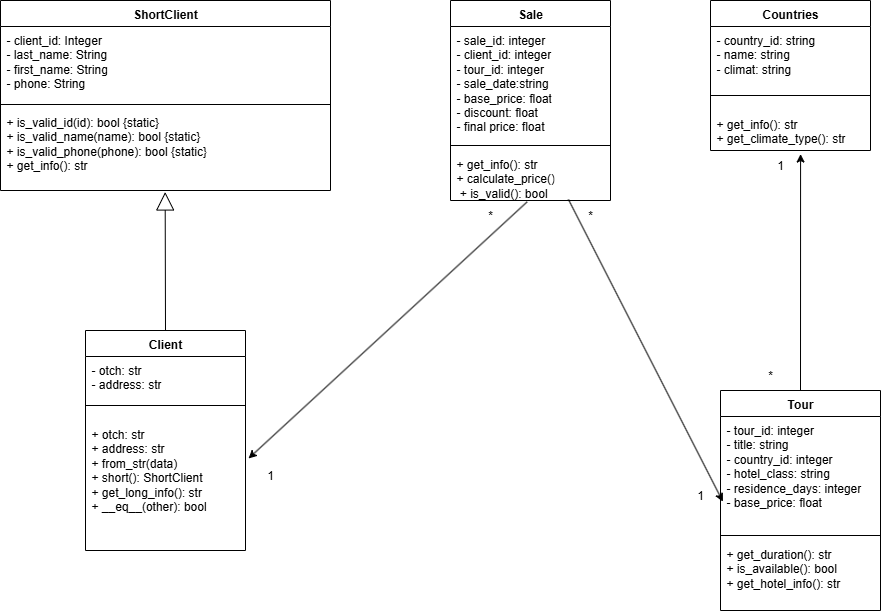

The diagram above was exported from draw.io. Its source (the exported page's mxGraphModel, read from the mxfile embedded in the PNG):
<mxGraphModel dx="2676" dy="851" grid="1" gridSize="10" guides="1" tooltips="1" connect="1" arrows="1" fold="1" page="1" pageScale="1" pageWidth="827" pageHeight="1169" math="0" shadow="0">
  <root>
    <mxCell id="0" />
    <mxCell id="1" parent="0" />
    <mxCell id="7KjnR95Ppjqgz2AH9_PG-1" value="ShortClient" style="swimlane;fontStyle=1;align=center;verticalAlign=top;childLayout=stackLayout;horizontal=1;startSize=26;horizontalStack=0;resizeParent=1;resizeParentMax=0;resizeLast=0;collapsible=1;marginBottom=0;whiteSpace=wrap;html=1;" parent="1" vertex="1">
      <mxGeometry x="-230" y="190" width="330" height="190" as="geometry" />
    </mxCell>
    <mxCell id="7KjnR95Ppjqgz2AH9_PG-2" value="- client_id: Integer&lt;div&gt;- last_name: String&lt;/div&gt;&lt;div&gt;- first_name: String&lt;/div&gt;&lt;div&gt;- phone: String&lt;/div&gt;" style="text;strokeColor=none;fillColor=none;align=left;verticalAlign=top;spacingLeft=4;spacingRight=4;overflow=hidden;rotatable=0;points=[[0,0.5],[1,0.5]];portConstraint=eastwest;whiteSpace=wrap;html=1;" parent="7KjnR95Ppjqgz2AH9_PG-1" vertex="1">
      <mxGeometry y="26" width="330" height="74" as="geometry" />
    </mxCell>
    <mxCell id="7KjnR95Ppjqgz2AH9_PG-3" value="" style="line;strokeWidth=1;fillColor=none;align=left;verticalAlign=middle;spacingTop=-1;spacingLeft=3;spacingRight=3;rotatable=0;labelPosition=right;points=[];portConstraint=eastwest;strokeColor=inherit;" parent="7KjnR95Ppjqgz2AH9_PG-1" vertex="1">
      <mxGeometry y="100" width="330" height="8" as="geometry" />
    </mxCell>
    <mxCell id="7KjnR95Ppjqgz2AH9_PG-4" value="&lt;div&gt;&lt;span style=&quot;background-color: transparent; color: light-dark(rgb(0, 0, 0), rgb(255, 255, 255));&quot;&gt;+ is_valid_id(id): bool {static}&lt;/span&gt;&lt;/div&gt;&lt;div&gt;&lt;div&gt;+ is_valid_name(name): bool {static}&lt;/div&gt;&lt;div&gt;+ is_valid_phone(phone): bool {static}&lt;/div&gt;&lt;div&gt;+ get_info(): str&lt;/div&gt;&lt;/div&gt;" style="text;strokeColor=none;fillColor=none;align=left;verticalAlign=top;spacingLeft=4;spacingRight=4;overflow=hidden;rotatable=0;points=[[0,0.5],[1,0.5]];portConstraint=eastwest;whiteSpace=wrap;html=1;" parent="7KjnR95Ppjqgz2AH9_PG-1" vertex="1">
      <mxGeometry y="108" width="330" height="82" as="geometry" />
    </mxCell>
    <mxCell id="iQ5GF_hbXqOXpdqr3VUV-11" value="Client" style="swimlane;fontStyle=1;align=center;verticalAlign=top;childLayout=stackLayout;horizontal=1;startSize=26;horizontalStack=0;resizeParent=1;resizeParentMax=0;resizeLast=0;collapsible=1;marginBottom=0;whiteSpace=wrap;html=1;" parent="1" vertex="1">
      <mxGeometry x="-145" y="520" width="160" height="220" as="geometry" />
    </mxCell>
    <mxCell id="iQ5GF_hbXqOXpdqr3VUV-12" value="&lt;div&gt;- otch: str&lt;/div&gt;&lt;div&gt;- address: str&lt;/div&gt;" style="text;strokeColor=none;fillColor=none;align=left;verticalAlign=top;spacingLeft=4;spacingRight=4;overflow=hidden;rotatable=0;points=[[0,0.5],[1,0.5]];portConstraint=eastwest;whiteSpace=wrap;html=1;" parent="iQ5GF_hbXqOXpdqr3VUV-11" vertex="1">
      <mxGeometry y="26" width="160" height="34" as="geometry" />
    </mxCell>
    <mxCell id="iQ5GF_hbXqOXpdqr3VUV-13" value="" style="line;strokeWidth=1;fillColor=none;align=left;verticalAlign=middle;spacingTop=-1;spacingLeft=3;spacingRight=3;rotatable=0;labelPosition=right;points=[];portConstraint=eastwest;strokeColor=inherit;" parent="iQ5GF_hbXqOXpdqr3VUV-11" vertex="1">
      <mxGeometry y="60" width="160" height="30" as="geometry" />
    </mxCell>
    <mxCell id="iQ5GF_hbXqOXpdqr3VUV-14" value="&lt;div&gt;+ otch: str&amp;nbsp;&lt;/div&gt;&lt;div&gt;+ address: str&lt;/div&gt;&lt;div&gt;&lt;div&gt;+ from_str(data)&lt;/div&gt;&lt;div&gt;+ short(): ShortClient&lt;/div&gt;&lt;div&gt;+ get_long_info(): str&lt;/div&gt;&lt;div&gt;+ __eq__(other): bool&lt;/div&gt;&lt;/div&gt;" style="text;strokeColor=none;fillColor=none;align=left;verticalAlign=top;spacingLeft=4;spacingRight=4;overflow=hidden;rotatable=0;points=[[0,0.5],[1,0.5]];portConstraint=eastwest;whiteSpace=wrap;html=1;" parent="iQ5GF_hbXqOXpdqr3VUV-11" vertex="1">
      <mxGeometry y="90" width="160" height="130" as="geometry" />
    </mxCell>
    <mxCell id="bZJsCXQhGcrQZcWMn2F3-2" value="" style="endArrow=block;endSize=16;endFill=0;html=1;rounded=0;entryX=0.499;entryY=1.018;entryDx=0;entryDy=0;entryPerimeter=0;" parent="1" target="7KjnR95Ppjqgz2AH9_PG-4" edge="1">
      <mxGeometry width="160" relative="1" as="geometry">
        <mxPoint x="-65" y="520" as="sourcePoint" />
        <mxPoint x="301" y="520" as="targetPoint" />
      </mxGeometry>
    </mxCell>
    <mxCell id="bZJsCXQhGcrQZcWMn2F3-4" value="Sale" style="swimlane;fontStyle=1;align=center;verticalAlign=top;childLayout=stackLayout;horizontal=1;startSize=26;horizontalStack=0;resizeParent=1;resizeParentMax=0;resizeLast=0;collapsible=1;marginBottom=0;whiteSpace=wrap;html=1;" parent="1" vertex="1">
      <mxGeometry x="220" y="190" width="160" height="200" as="geometry" />
    </mxCell>
    <mxCell id="bZJsCXQhGcrQZcWMn2F3-5" value="- sale_id: integer&lt;div&gt;- client_id: integer&lt;/div&gt;&lt;div&gt;- tour_id: integer&lt;/div&gt;&lt;div&gt;- sale_date:string&lt;/div&gt;&lt;div&gt;- base_price: float&lt;/div&gt;&lt;div&gt;- discount: float&lt;/div&gt;&lt;div&gt;- final price: float&lt;/div&gt;&lt;div&gt;&lt;br&gt;&lt;/div&gt;" style="text;strokeColor=none;fillColor=none;align=left;verticalAlign=top;spacingLeft=4;spacingRight=4;overflow=hidden;rotatable=0;points=[[0,0.5],[1,0.5]];portConstraint=eastwest;whiteSpace=wrap;html=1;" parent="bZJsCXQhGcrQZcWMn2F3-4" vertex="1">
      <mxGeometry y="26" width="160" height="114" as="geometry" />
    </mxCell>
    <mxCell id="bZJsCXQhGcrQZcWMn2F3-6" value="" style="line;strokeWidth=1;fillColor=none;align=left;verticalAlign=middle;spacingTop=-1;spacingLeft=3;spacingRight=3;rotatable=0;labelPosition=right;points=[];portConstraint=eastwest;strokeColor=inherit;" parent="bZJsCXQhGcrQZcWMn2F3-4" vertex="1">
      <mxGeometry y="140" width="160" height="10" as="geometry" />
    </mxCell>
    <mxCell id="bZJsCXQhGcrQZcWMn2F3-7" value="&lt;div&gt;+ get_info(): str&lt;/div&gt;&lt;div&gt;+ calculate_price()&lt;/div&gt;&lt;div&gt;&amp;nbsp;+ is_valid(): bool&amp;nbsp;&lt;/div&gt;" style="text;strokeColor=none;fillColor=none;align=left;verticalAlign=top;spacingLeft=4;spacingRight=4;overflow=hidden;rotatable=0;points=[[0,0.5],[1,0.5]];portConstraint=eastwest;whiteSpace=wrap;html=1;" parent="bZJsCXQhGcrQZcWMn2F3-4" vertex="1">
      <mxGeometry y="150" width="160" height="50" as="geometry" />
    </mxCell>
    <mxCell id="bZJsCXQhGcrQZcWMn2F3-16" value="Countries" style="swimlane;fontStyle=1;align=center;verticalAlign=top;childLayout=stackLayout;horizontal=1;startSize=26;horizontalStack=0;resizeParent=1;resizeParentMax=0;resizeLast=0;collapsible=1;marginBottom=0;whiteSpace=wrap;html=1;" parent="1" vertex="1">
      <mxGeometry x="480" y="190" width="160" height="150" as="geometry" />
    </mxCell>
    <mxCell id="bZJsCXQhGcrQZcWMn2F3-17" value="&lt;div&gt;- country_id: string&lt;/div&gt;&lt;div&gt;- name: string&lt;/div&gt;&lt;div&gt;- climat: string&lt;/div&gt;" style="text;strokeColor=none;fillColor=none;align=left;verticalAlign=top;spacingLeft=4;spacingRight=4;overflow=hidden;rotatable=0;points=[[0,0.5],[1,0.5]];portConstraint=eastwest;whiteSpace=wrap;html=1;" parent="bZJsCXQhGcrQZcWMn2F3-16" vertex="1">
      <mxGeometry y="26" width="160" height="54" as="geometry" />
    </mxCell>
    <mxCell id="bZJsCXQhGcrQZcWMn2F3-18" value="" style="line;strokeWidth=1;fillColor=none;align=left;verticalAlign=middle;spacingTop=-1;spacingLeft=3;spacingRight=3;rotatable=0;labelPosition=right;points=[];portConstraint=eastwest;strokeColor=inherit;" parent="bZJsCXQhGcrQZcWMn2F3-16" vertex="1">
      <mxGeometry y="80" width="160" height="30" as="geometry" />
    </mxCell>
    <mxCell id="bZJsCXQhGcrQZcWMn2F3-22" value="&lt;div&gt;+ get_info(): str&lt;/div&gt;&lt;div&gt;+&amp;nbsp;get_climate_type(): str&lt;/div&gt;" style="text;strokeColor=none;fillColor=none;align=left;verticalAlign=top;spacingLeft=4;spacingRight=4;overflow=hidden;rotatable=0;points=[[0,0.5],[1,0.5]];portConstraint=eastwest;whiteSpace=wrap;html=1;" parent="bZJsCXQhGcrQZcWMn2F3-16" vertex="1">
      <mxGeometry y="110" width="160" height="40" as="geometry" />
    </mxCell>
    <mxCell id="bZJsCXQhGcrQZcWMn2F3-23" value="Tour" style="swimlane;fontStyle=1;align=center;verticalAlign=top;childLayout=stackLayout;horizontal=1;startSize=26;horizontalStack=0;resizeParent=1;resizeParentMax=0;resizeLast=0;collapsible=1;marginBottom=0;whiteSpace=wrap;html=1;" parent="1" vertex="1">
      <mxGeometry x="490" y="580" width="160" height="220" as="geometry" />
    </mxCell>
    <mxCell id="bZJsCXQhGcrQZcWMn2F3-24" value="&lt;div&gt;- tour_id: integer&lt;/div&gt;&lt;div&gt;- title: string&lt;/div&gt;&lt;div&gt;- country_id: integer&lt;/div&gt;&lt;div&gt;- hotel_class: string&lt;/div&gt;&lt;div&gt;-&amp;nbsp;residence_days: integer&lt;/div&gt;&lt;div&gt;- base_price: float&lt;/div&gt;&lt;div&gt;&lt;br&gt;&lt;/div&gt;" style="text;strokeColor=none;fillColor=none;align=left;verticalAlign=top;spacingLeft=4;spacingRight=4;overflow=hidden;rotatable=0;points=[[0,0.5],[1,0.5]];portConstraint=eastwest;whiteSpace=wrap;html=1;" parent="bZJsCXQhGcrQZcWMn2F3-23" vertex="1">
      <mxGeometry y="26" width="160" height="114" as="geometry" />
    </mxCell>
    <mxCell id="bZJsCXQhGcrQZcWMn2F3-25" value="" style="line;strokeWidth=1;fillColor=none;align=left;verticalAlign=middle;spacingTop=-1;spacingLeft=3;spacingRight=3;rotatable=0;labelPosition=right;points=[];portConstraint=eastwest;strokeColor=inherit;" parent="bZJsCXQhGcrQZcWMn2F3-23" vertex="1">
      <mxGeometry y="140" width="160" height="10" as="geometry" />
    </mxCell>
    <mxCell id="bZJsCXQhGcrQZcWMn2F3-26" value="&lt;div&gt;+ get_duration(): str&lt;/div&gt;&lt;div&gt;+ is_available(): bool&lt;/div&gt;&lt;div&gt;+ get_hotel_info(): str&amp;nbsp;&lt;/div&gt;" style="text;strokeColor=none;fillColor=none;align=left;verticalAlign=top;spacingLeft=4;spacingRight=4;overflow=hidden;rotatable=0;points=[[0,0.5],[1,0.5]];portConstraint=eastwest;whiteSpace=wrap;html=1;" parent="bZJsCXQhGcrQZcWMn2F3-23" vertex="1">
      <mxGeometry y="150" width="160" height="70" as="geometry" />
    </mxCell>
    <mxCell id="bZJsCXQhGcrQZcWMn2F3-30" value="" style="endArrow=classic;html=1;rounded=0;exitX=0.5;exitY=0;exitDx=0;exitDy=0;entryX=0.563;entryY=1.089;entryDx=0;entryDy=0;entryPerimeter=0;" parent="1" source="bZJsCXQhGcrQZcWMn2F3-23" target="bZJsCXQhGcrQZcWMn2F3-22" edge="1">
      <mxGeometry width="50" height="50" relative="1" as="geometry">
        <mxPoint x="760" y="580" as="sourcePoint" />
        <mxPoint x="810" y="530" as="targetPoint" />
      </mxGeometry>
    </mxCell>
    <mxCell id="bZJsCXQhGcrQZcWMn2F3-31" value="*" style="text;html=1;align=center;verticalAlign=middle;whiteSpace=wrap;rounded=0;" parent="1" vertex="1">
      <mxGeometry x="510" y="550" width="60" height="30" as="geometry" />
    </mxCell>
    <mxCell id="bZJsCXQhGcrQZcWMn2F3-32" value="1" style="text;html=1;align=center;verticalAlign=middle;whiteSpace=wrap;rounded=0;" parent="1" vertex="1">
      <mxGeometry x="520" y="340" width="60" height="30" as="geometry" />
    </mxCell>
    <mxCell id="bZJsCXQhGcrQZcWMn2F3-33" value="" style="endArrow=classic;html=1;rounded=0;entryX=1.019;entryY=0.292;entryDx=0;entryDy=0;entryPerimeter=0;exitX=0.479;exitY=1.027;exitDx=0;exitDy=0;exitPerimeter=0;" parent="1" source="bZJsCXQhGcrQZcWMn2F3-7" target="iQ5GF_hbXqOXpdqr3VUV-14" edge="1">
      <mxGeometry width="50" height="50" relative="1" as="geometry">
        <mxPoint x="160" y="400" as="sourcePoint" />
        <mxPoint x="230" y="400" as="targetPoint" />
      </mxGeometry>
    </mxCell>
    <mxCell id="bZJsCXQhGcrQZcWMn2F3-34" value="1" style="text;html=1;align=center;verticalAlign=middle;whiteSpace=wrap;rounded=0;" parent="1" vertex="1">
      <mxGeometry x="10" y="650" width="60" height="30" as="geometry" />
    </mxCell>
    <mxCell id="bZJsCXQhGcrQZcWMn2F3-36" value="*" style="text;html=1;align=center;verticalAlign=middle;whiteSpace=wrap;rounded=0;" parent="1" vertex="1">
      <mxGeometry x="230" y="390" width="60" height="30" as="geometry" />
    </mxCell>
    <mxCell id="bZJsCXQhGcrQZcWMn2F3-37" value="" style="endArrow=classic;html=1;rounded=0;entryX=0.015;entryY=0.747;entryDx=0;entryDy=0;entryPerimeter=0;exitX=0.737;exitY=0.978;exitDx=0;exitDy=0;exitPerimeter=0;" parent="1" source="bZJsCXQhGcrQZcWMn2F3-7" target="bZJsCXQhGcrQZcWMn2F3-24" edge="1">
      <mxGeometry width="50" height="50" relative="1" as="geometry">
        <mxPoint x="510" y="510" as="sourcePoint" />
        <mxPoint x="560" y="460" as="targetPoint" />
      </mxGeometry>
    </mxCell>
    <mxCell id="bZJsCXQhGcrQZcWMn2F3-38" value="*" style="text;html=1;align=center;verticalAlign=middle;whiteSpace=wrap;rounded=0;" parent="1" vertex="1">
      <mxGeometry x="330" y="390" width="60" height="30" as="geometry" />
    </mxCell>
    <mxCell id="bZJsCXQhGcrQZcWMn2F3-39" value="1" style="text;html=1;align=center;verticalAlign=middle;whiteSpace=wrap;rounded=0;" parent="1" vertex="1">
      <mxGeometry x="440" y="670" width="60" height="30" as="geometry" />
    </mxCell>
  </root>
</mxGraphModel>